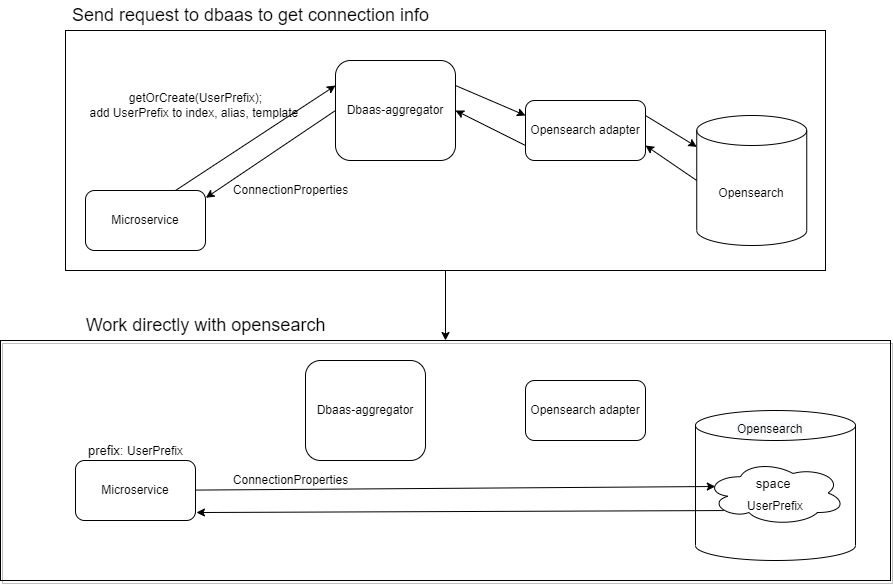

The diagram above was exported from draw.io. Its source (the exported page's mxGraphModel, read from the mxfile embedded in the PNG):
<mxGraphModel dx="1847" dy="539" grid="1" gridSize="10" guides="1" tooltips="1" connect="1" arrows="1" fold="1" page="1" pageScale="1" pageWidth="850" pageHeight="1100" math="0" shadow="0">
  <root>
    <mxCell id="0" />
    <mxCell id="1" parent="0" />
    <mxCell id="rh4ntDU6OX_ZJvuLxGyQ-20" value="" style="rounded=0;whiteSpace=wrap;html=1;fontSize=18;fillColor=none;shadow=1;" parent="1" vertex="1">
      <mxGeometry x="-25" y="350" width="890" height="240" as="geometry" />
    </mxCell>
    <mxCell id="rh4ntDU6OX_ZJvuLxGyQ-27" value="" style="shape=cylinder3;whiteSpace=wrap;html=1;boundedLbl=1;backgroundOutline=1;size=15;" parent="1" vertex="1">
      <mxGeometry x="670" y="420" width="160" height="150" as="geometry" />
    </mxCell>
    <mxCell id="rh4ntDU6OX_ZJvuLxGyQ-18" value="" style="rounded=0;whiteSpace=wrap;html=1;fontSize=18;fillColor=none;" parent="1" vertex="1">
      <mxGeometry x="40" y="40" width="760" height="240" as="geometry" />
    </mxCell>
    <mxCell id="rh4ntDU6OX_ZJvuLxGyQ-4" style="rounded=0;orthogonalLoop=1;jettySize=auto;html=1;entryX=0;entryY=0.25;entryDx=0;entryDy=0;exitX=0.75;exitY=0;exitDx=0;exitDy=0;" parent="1" source="rh4ntDU6OX_ZJvuLxGyQ-1" target="rh4ntDU6OX_ZJvuLxGyQ-2" edge="1">
      <mxGeometry relative="1" as="geometry" />
    </mxCell>
    <mxCell id="rh4ntDU6OX_ZJvuLxGyQ-1" value="Microservice" style="rounded=1;whiteSpace=wrap;html=1;" parent="1" vertex="1">
      <mxGeometry x="60" y="200" width="120" height="60" as="geometry" />
    </mxCell>
    <mxCell id="rh4ntDU6OX_ZJvuLxGyQ-6" style="edgeStyle=none;rounded=0;orthogonalLoop=1;jettySize=auto;html=1;entryX=0;entryY=0.25;entryDx=0;entryDy=0;exitX=1;exitY=0.25;exitDx=0;exitDy=0;" parent="1" source="rh4ntDU6OX_ZJvuLxGyQ-2" target="rh4ntDU6OX_ZJvuLxGyQ-5" edge="1">
      <mxGeometry relative="1" as="geometry" />
    </mxCell>
    <mxCell id="rh4ntDU6OX_ZJvuLxGyQ-10" style="edgeStyle=none;rounded=0;orthogonalLoop=1;jettySize=auto;html=1;entryX=1.003;entryY=0.122;entryDx=0;entryDy=0;exitX=0;exitY=0.5;exitDx=0;exitDy=0;entryPerimeter=0;" parent="1" source="rh4ntDU6OX_ZJvuLxGyQ-2" target="rh4ntDU6OX_ZJvuLxGyQ-1" edge="1">
      <mxGeometry relative="1" as="geometry" />
    </mxCell>
    <mxCell id="rh4ntDU6OX_ZJvuLxGyQ-2" value="Dbaas-aggregator" style="rounded=1;whiteSpace=wrap;html=1;" parent="1" vertex="1">
      <mxGeometry x="310" y="70" width="120" height="100" as="geometry" />
    </mxCell>
    <mxCell id="rh4ntDU6OX_ZJvuLxGyQ-8" style="edgeStyle=none;rounded=0;orthogonalLoop=1;jettySize=auto;html=1;entryX=1;entryY=0.75;entryDx=0;entryDy=0;exitX=0;exitY=0.5;exitDx=0;exitDy=0;exitPerimeter=0;" parent="1" source="rh4ntDU6OX_ZJvuLxGyQ-3" target="rh4ntDU6OX_ZJvuLxGyQ-5" edge="1">
      <mxGeometry relative="1" as="geometry" />
    </mxCell>
    <mxCell id="rh4ntDU6OX_ZJvuLxGyQ-3" value="Opensearch" style="shape=cylinder3;whiteSpace=wrap;html=1;boundedLbl=1;backgroundOutline=1;size=15;" parent="1" vertex="1">
      <mxGeometry x="671.25" y="125" width="110" height="130" as="geometry" />
    </mxCell>
    <mxCell id="rh4ntDU6OX_ZJvuLxGyQ-7" style="edgeStyle=none;rounded=0;orthogonalLoop=1;jettySize=auto;html=1;exitX=1;exitY=0.25;exitDx=0;exitDy=0;" parent="1" source="rh4ntDU6OX_ZJvuLxGyQ-5" edge="1" target="rh4ntDU6OX_ZJvuLxGyQ-3">
      <mxGeometry relative="1" as="geometry">
        <mxPoint x="670" y="170" as="targetPoint" />
      </mxGeometry>
    </mxCell>
    <mxCell id="rh4ntDU6OX_ZJvuLxGyQ-9" style="edgeStyle=none;rounded=0;orthogonalLoop=1;jettySize=auto;html=1;entryX=1;entryY=0.5;entryDx=0;entryDy=0;exitX=0;exitY=0.75;exitDx=0;exitDy=0;" parent="1" source="rh4ntDU6OX_ZJvuLxGyQ-5" target="rh4ntDU6OX_ZJvuLxGyQ-2" edge="1">
      <mxGeometry relative="1" as="geometry" />
    </mxCell>
    <mxCell id="rh4ntDU6OX_ZJvuLxGyQ-5" value="Opensearch adapter" style="rounded=1;whiteSpace=wrap;html=1;" parent="1" vertex="1">
      <mxGeometry x="500" y="110" width="120" height="60" as="geometry" />
    </mxCell>
    <mxCell id="rh4ntDU6OX_ZJvuLxGyQ-11" value="getOrCreate(UserPrefix);&lt;br&gt;add UserPrefix to index, alias, template&amp;nbsp;" style="text;html=1;align=center;verticalAlign=middle;resizable=0;points=[];autosize=1;strokeColor=none;fillColor=none;" parent="1" vertex="1">
      <mxGeometry x="55" y="100" width="230" height="30" as="geometry" />
    </mxCell>
    <mxCell id="rh4ntDU6OX_ZJvuLxGyQ-12" value="ConnectionProperties" style="text;html=1;align=center;verticalAlign=middle;resizable=0;points=[];autosize=1;strokeColor=none;fillColor=none;" parent="1" vertex="1">
      <mxGeometry x="200" y="190" width="130" height="20" as="geometry" />
    </mxCell>
    <mxCell id="rh4ntDU6OX_ZJvuLxGyQ-19" value="Send request to dbaas to get connection info" style="text;html=1;align=center;verticalAlign=middle;resizable=0;points=[];autosize=1;strokeColor=none;fillColor=none;fontSize=18;" parent="1" vertex="1">
      <mxGeometry x="40" y="10" width="370" height="30" as="geometry" />
    </mxCell>
    <mxCell id="rh4ntDU6OX_ZJvuLxGyQ-34" style="edgeStyle=none;rounded=0;orthogonalLoop=1;jettySize=auto;html=1;fontSize=18;entryX=0.07;entryY=0.4;entryDx=0;entryDy=0;entryPerimeter=0;" parent="1" source="rh4ntDU6OX_ZJvuLxGyQ-22" target="rh4ntDU6OX_ZJvuLxGyQ-37" edge="1">
      <mxGeometry relative="1" as="geometry" />
    </mxCell>
    <mxCell id="rh4ntDU6OX_ZJvuLxGyQ-22" value="Microservice" style="rounded=1;whiteSpace=wrap;html=1;" parent="1" vertex="1">
      <mxGeometry x="50" y="470" width="120" height="60" as="geometry" />
    </mxCell>
    <mxCell id="rh4ntDU6OX_ZJvuLxGyQ-25" value="Dbaas-aggregator" style="rounded=1;whiteSpace=wrap;html=1;" parent="1" vertex="1">
      <mxGeometry x="280" y="370" width="120" height="100" as="geometry" />
    </mxCell>
    <mxCell id="rh4ntDU6OX_ZJvuLxGyQ-35" style="edgeStyle=none;rounded=0;orthogonalLoop=1;jettySize=auto;html=1;fontSize=18;entryX=1.008;entryY=0.867;entryDx=0;entryDy=0;exitX=0.13;exitY=0.77;exitDx=0;exitDy=0;exitPerimeter=0;entryPerimeter=0;" parent="1" source="rh4ntDU6OX_ZJvuLxGyQ-37" target="rh4ntDU6OX_ZJvuLxGyQ-22" edge="1">
      <mxGeometry relative="1" as="geometry">
        <mxPoint x="690" y="520" as="sourcePoint" />
      </mxGeometry>
    </mxCell>
    <mxCell id="rh4ntDU6OX_ZJvuLxGyQ-30" value="Opensearch adapter" style="rounded=1;whiteSpace=wrap;html=1;" parent="1" vertex="1">
      <mxGeometry x="500" y="390" width="120" height="60" as="geometry" />
    </mxCell>
    <mxCell id="rh4ntDU6OX_ZJvuLxGyQ-33" value="Work directly with opensearch" style="text;html=1;align=center;verticalAlign=middle;resizable=0;points=[];autosize=1;strokeColor=none;fillColor=none;fontSize=18;" parent="1" vertex="1">
      <mxGeometry x="50" y="320" width="260" height="30" as="geometry" />
    </mxCell>
    <mxCell id="rh4ntDU6OX_ZJvuLxGyQ-36" value="&lt;span style=&quot;color: rgb(0 , 0 , 0) ; font-family: &amp;#34;helvetica&amp;#34; ; font-size: 12px ; font-style: normal ; font-weight: 400 ; letter-spacing: normal ; text-align: center ; text-indent: 0px ; text-transform: none ; word-spacing: 0px ; background-color: rgb(248 , 249 , 250) ; display: inline ; float: none&quot;&gt;Opensearch&lt;/span&gt;" style="text;whiteSpace=wrap;html=1;fontSize=18;" parent="1" vertex="1">
      <mxGeometry x="710" y="420" width="110" height="40" as="geometry" />
    </mxCell>
    <mxCell id="rh4ntDU6OX_ZJvuLxGyQ-37" value="&lt;font style=&quot;font-size: 13px&quot;&gt;space&amp;nbsp;&lt;br&gt;&lt;/font&gt;&lt;span style=&quot;font-size: 12px&quot;&gt;UserPrefix&lt;/span&gt;" style="ellipse;shape=cloud;whiteSpace=wrap;html=1;fontSize=18;fillColor=none;" parent="1" vertex="1">
      <mxGeometry x="680" y="470" width="140" height="65" as="geometry" />
    </mxCell>
    <mxCell id="rh4ntDU6OX_ZJvuLxGyQ-38" value="ConnectionProperties" style="text;html=1;align=center;verticalAlign=middle;resizable=0;points=[];autosize=1;strokeColor=none;fillColor=none;" parent="1" vertex="1">
      <mxGeometry x="200" y="480" width="130" height="20" as="geometry" />
    </mxCell>
    <mxCell id="rh4ntDU6OX_ZJvuLxGyQ-39" value="prefix:&amp;nbsp;&lt;span style=&quot;font-size: 12px&quot;&gt;UserPrefix&lt;/span&gt;" style="text;html=1;align=center;verticalAlign=middle;resizable=0;points=[];autosize=1;strokeColor=none;fillColor=none;fontSize=13;" parent="1" vertex="1">
      <mxGeometry x="55" y="450" width="110" height="20" as="geometry" />
    </mxCell>
    <mxCell id="P2V5JAC_RSN2ybiTr5-L-3" value="" style="endArrow=classic;html=1;rounded=0;exitX=0.5;exitY=1;exitDx=0;exitDy=0;entryX=0.5;entryY=0;entryDx=0;entryDy=0;" edge="1" parent="1" source="rh4ntDU6OX_ZJvuLxGyQ-18" target="rh4ntDU6OX_ZJvuLxGyQ-20">
      <mxGeometry width="50" height="50" relative="1" as="geometry">
        <mxPoint x="410" y="260" as="sourcePoint" />
        <mxPoint x="460" y="210" as="targetPoint" />
      </mxGeometry>
    </mxCell>
  </root>
</mxGraphModel>